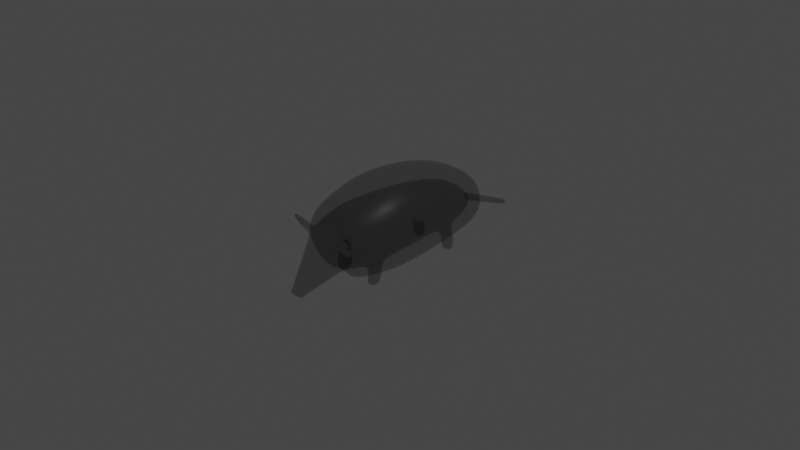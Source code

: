 # Source: GoopArmadilllo.blend  (saved by Blender 3.3.6; exported with 4.5.12 LTS)
import bpy
from mathutils import Matrix  # noqa: F401  (used for matrix-valued properties, if any)

bpy.ops.wm.read_factory_settings(use_empty=True)
scene = bpy.context.scene
scene.name = 'Scene'

# ---- collections
col_collection = bpy.data.collections.new('Collection'); scene.collection.children.link(col_collection)

# ---- materials (node trees are filled in below, after node groups)
mat_goop = bpy.data.materials.new('goop')
mat_goop.alpha_threshold = 0.0
mat_goop.use_transparent_shadow = False
mat_goop.roughness = 0.5
mat_goop.line_color = (0.0, 0.0, 0.0, 1.0)

# ---- material node trees
mat_goop.use_nodes = True; mat_goop.node_tree.nodes.clear()
_N = mat_goop.node_tree.nodes; _L = mat_goop.node_tree.links
n0 = _N.new('ShaderNodeOutputMaterial'); n0.name = 'Material Output'; n0.location = (300, 300)
n1 = _N.new('ShaderNodeBsdfPrincipled'); n1.name = 'Principled BSDF'; n1.location = (10, 300)
n1.distribution = 'GGX'
n1.subsurface_method = 'RANDOM_WALK_SKIN'
n1.inputs[0].default_value = (0.01022, 0.00899, 0.01204, 1.0)
n1.inputs[2].default_value = 0.3624
n1.inputs[3].default_value = 1.45
n1.inputs[4].default_value = 0.2844
n1.inputs[13].default_value = 0.1514
n1.inputs[27].default_value = (0.0, 0.0, 0.0, 1.0)
n1.inputs[28].default_value = 1.0
_L.new(n1.outputs[0], n0.inputs[0])
n0.is_active_output = True

# ---- world
world_world = bpy.data.worlds.new('World'); scene.world = world_world
world_world.use_nodes = True; world_world.node_tree.nodes.clear()
_N = world_world.node_tree.nodes; _L = world_world.node_tree.links
n0 = _N.new('ShaderNodeOutputWorld'); n0.name = 'World Output'; n0.location = (300, 300)
n1 = _N.new('ShaderNodeBackground'); n1.name = 'Background'; n1.location = (10, 300)
n1.inputs[0].default_value = (0.05088, 0.05088, 0.05088, 1.0)
_L.new(n1.outputs[0], n0.inputs[0])
n0.is_active_output = True
world_world.color = (0.05088, 0.05088, 0.05088)
world_world.use_sun_shadow = False
world_world.sun_shadow_jitter_overblur = 0.0

# ---- cameras
cam_camera = bpy.data.cameras.new('Camera')
cam_camera.clip_end = 100.0
cam_camera.ortho_scale = 7.314

# ---- lights
light_light = bpy.data.lights.new('Light', 'POINT')
light_light.transmission_factor = 0.0
light_light.energy = 1000.0
light_light.shadow_soft_size = 0.1
light_light.shadow_maximum_resolution = 0.006
light_light.use_absolute_resolution = True

# ---- meshes
me_cylinder_001 = bpy.data.meshes.new('Cylinder.001')
me_cylinder_001.from_pydata([(0.0, -0.8298, -0.3229), (0.0, 0.8219, -0.2142), (0.1433, -0.879, -0.3334), (0.1504, 0.8677, -0.2269), (0.2554, -0.8933, -0.2562), (0.2499, 0.8786, -0.1716), (0.3303, -0.9146, -0.1405), (0.3163, 0.895, -0.08897), (0.3566, -0.9398, -0.004147), (0.3396, 0.9143, 0.008538), (0.3303, -0.9649, 0.1322), (0.3163, 0.9336, 0.1061), (0.2554, -0.9863, 0.2479), (0.2499, 0.95, 0.1887), (0.1433, -1.001, 0.3251), (0.1504, 0.961, 0.244), (0.0, -0.9548, 0.3547), (0.0, 0.9179, 0.2702), (0.0, -0.583, -0.3679), (0.0, -0.267, -0.4273), (0.0, 0.06907, -0.3904), (0.0, 0.3491, -0.351), (0.0, 0.575, -0.2986), (0.1636, 0.6081, -0.3066), (0.158, 0.3699, -0.3556), (0.1595, 0.07174, -0.3923), (0.1639, -0.2846, -0.4293), (0.1603, -0.6182, -0.3741), (0.2961, 0.6197, -0.2253), (0.3164, 0.3805, -0.257), (0.3443, 0.07226, -0.2802), (0.3516, -0.2923, -0.3121), (0.3251, -0.6296, -0.2778), (0.3848, 0.6365, -0.1042), (0.4225, 0.3953, -0.1101), (0.4683, 0.07168, -0.1129), (0.4774, -0.304, -0.1372), (0.4354, -0.6462, -0.1341), (0.4161, 0.6562, 0.03856), (0.4602, 0.4124, 0.06347), (0.5124, 0.0707, 0.08482), (0.5221, -0.3178, 0.06929), (0.4742, -0.6658, 0.03554), (0.3852, 0.6758, 0.1815), (0.4234, 0.4294, 0.2375), (0.4694, 0.06974, 0.283), (0.4785, -0.3315, 0.2762), (0.4357, -0.6854, 0.2052), (0.2966, 0.6923, 0.3031), (0.3176, 0.4435, 0.3857), (0.3458, 0.06868, 0.4514), (0.3532, -0.3431, 0.4522), (0.3256, -0.702, 0.3493), (0.1638, 0.7031, 0.385), (0.1587, 0.4524, 0.4856), (0.1604, 0.0671, 0.5647), (0.1649, -0.351, 0.5706), (0.1606, -0.7129, 0.4459), (0.0, 0.6728, 0.4131), (0.0, 0.4339, 0.5148), (0.0, 0.06431, 0.5944), (0.0, -0.3353, 0.6017), (0.0, -0.6804, 0.4759)], [], [(22, 1, 3, 23), (23, 3, 5, 28), (28, 5, 7, 33), (33, 7, 9, 38), (38, 9, 11, 43), (43, 11, 13, 48), (48, 13, 15, 53), (53, 15, 17, 58), (14, 57, 62, 16), (57, 56, 61, 62), (56, 55, 60, 61), (55, 54, 59, 60), (54, 53, 58, 59), (12, 52, 57, 14), (52, 51, 56, 57), (51, 50, 55, 56), (50, 49, 54, 55), (49, 48, 53, 54), (10, 47, 52, 12), (47, 46, 51, 52), (46, 45, 50, 51), (45, 44, 49, 50), (44, 43, 48, 49), (8, 42, 47, 10), (42, 41, 46, 47), (41, 40, 45, 46), (40, 39, 44, 45), (39, 38, 43, 44), (6, 37, 42, 8), (37, 36, 41, 42), (36, 35, 40, 41), (35, 34, 39, 40), (34, 33, 38, 39), (4, 32, 37, 6), (32, 31, 36, 37), (31, 30, 35, 36), (30, 29, 34, 35), (29, 28, 33, 34), (2, 27, 32, 4), (27, 26, 31, 32), (26, 25, 30, 31), (25, 24, 29, 30), (24, 23, 28, 29), (0, 18, 27, 2), (18, 19, 26, 27), (19, 20, 25, 26), (20, 21, 24, 25), (21, 22, 23, 24), (0, 2, 4, 6, 8, 10, 12, 14, 16), (3, 1, 17, 15, 13, 11, 9, 7, 5)])
me_cylinder_001.polygons.foreach_set('use_smooth', [True] * 50)
_uv = me_cylinder_001.uv_layers.new(name='UVMap')
_uv.uv.foreach_set('vector', [1.0, 0.9009, 1.0, 1.0, 0.9375, 1.0, 0.9375, 0.9009, 0.9375, 0.9009, 0.9375, 1.0, 0.875, 1.0, 0.875, 0.9009, 0.875, 0.9009, 0.875, 1.0, 0.8125, 1.0, 0.8125, 0.9009, 0.8125, 0.9009, 0.8125, 1.0, 0.75, 1.0, 0.75, 0.9009, 0.75, 0.9009, 0.75, 1.0, 0.6875, 1.0, 0.6875, 0.9009, 0.6875, 0.9009, 0.6875, 1.0, 0.625, 1.0, 0.625, 0.9009, 0.625, 0.9009, 0.625, 1.0, 0.5625, 1.0, 0.5625, 0.9009, 0.5625, 0.9009, 0.5625, 1.0, 0.5, 1.0, 0.5, 0.9009, 0.5625, 0.5, 0.5625, 0.5833, 0.5, 0.5833, 0.5, 0.5, 0.5625, 0.5833, 0.5625, 0.6667, 0.5, 0.6667, 0.5, 0.5833, 0.5625, 0.6667, 0.5625, 0.75, 0.5, 0.75, 0.5, 0.6667, 0.5625, 0.75, 0.5625, 0.8333, 0.5, 0.8333, 0.5, 0.75, 0.5625, 0.8333, 0.5625, 0.9009, 0.5, 0.9009, 0.5, 0.8333, 0.625, 0.5, 0.625, 0.5833, 0.5625, 0.5833, 0.5625, 0.5, 0.625, 0.5833, 0.625, 0.6667, 0.5625, 0.6667, 0.5625, 0.5833, 0.625, 0.6667, 0.625, 0.75, 0.5625, 0.75, 0.5625, 0.6667, 0.625, 0.75, 0.625, 0.8333, 0.5625, 0.8333, 0.5625, 0.75, 0.625, 0.8333, 0.625, 0.9009, 0.5625, 0.9009, 0.5625, 0.8333, 0.6875, 0.5, 0.6875, 0.5833, 0.625, 0.5833, 0.625, 0.5, 0.6875, 0.5833, 0.6875, 0.6667, 0.625, 0.6667, 0.625, 0.5833, 0.6875, 0.6667, 0.6875, 0.75, 0.625, 0.75, 0.625, 0.6667, 0.6875, 0.75, 0.6875, 0.8333, 0.625, 0.8333, 0.625, 0.75, 0.6875, 0.8333, 0.6875, 0.9009, 0.625, 0.9009, 0.625, 0.8333, 0.75, 0.5, 0.75, 0.5833, 0.6875, 0.5833, 0.6875, 0.5, 0.75, 0.5833, 0.75, 0.6667, 0.6875, 0.6667, 0.6875, 0.5833, 0.75, 0.6667, 0.75, 0.75, 0.6875, 0.75, 0.6875, 0.6667, 0.75, 0.75, 0.75, 0.8333, 0.6875, 0.8333, 0.6875, 0.75, 0.75, 0.8333, 0.75, 0.9009, 0.6875, 0.9009, 0.6875, 0.8333, 0.8125, 0.5, 0.8125, 0.5833, 0.75, 0.5833, 0.75, 0.5, 0.8125, 0.5833, 0.8125, 0.6667, 0.75, 0.6667, 0.75, 0.5833, 0.8125, 0.6667, 0.8125, 0.75, 0.75, 0.75, 0.75, 0.6667, 0.8125, 0.75, 0.8125, 0.8333, 0.75, 0.8333, 0.75, 0.75, 0.8125, 0.8333, 0.8125, 0.9009, 0.75, 0.9009, 0.75, 0.8333, 0.875, 0.5, 0.875, 0.5833, 0.8125, 0.5833, 0.8125, 0.5, 0.875, 0.5833, 0.875, 0.6667, 0.8125, 0.6667, 0.8125, 0.5833, 0.875, 0.6667, 0.875, 0.75, 0.8125, 0.75, 0.8125, 0.6667, 0.875, 0.75, 0.875, 0.8333, 0.8125, 0.8333, 0.8125, 0.75, 0.875, 0.8333, 0.875, 0.9009, 0.8125, 0.9009, 0.8125, 0.8333, 0.9375, 0.5, 0.9375, 0.5833, 0.875, 0.5833, 0.875, 0.5, 0.9375, 0.5833, 0.9375, 0.6667, 0.875, 0.6667, 0.875, 0.5833, 0.9375, 0.6667, 0.9375, 0.75, 0.875, 0.75, 0.875, 0.6667, 0.9375, 0.75, 0.9375, 0.8333, 0.875, 0.8333, 0.875, 0.75, 0.9375, 0.8333, 0.9375, 0.9009, 0.875, 0.9009, 0.875, 0.8333, 1.0, 0.5, 1.0, 0.5833, 0.9375, 0.5833, 0.9375, 0.5, 1.0, 0.5833, 1.0, 0.6667, 0.9375, 0.6667, 0.9375, 0.5833, 1.0, 0.6667, 1.0, 0.75, 0.9375, 0.75, 0.9375, 0.6667, 1.0, 0.75, 1.0, 0.8333, 0.9375, 0.8333, 0.9375, 0.75, 1.0, 0.8333, 1.0, 0.9009, 0.9375, 0.9009, 0.9375, 0.8333, 1.0, 0.5, 0.9375, 0.5, 0.875, 0.5, 0.8125, 0.5, 0.75, 0.5, 0.6875, 0.5, 0.625, 0.5, 0.5625, 0.5, 0.5, 0.5, 0.9375, 1.0, 1.0, 1.0, 0.5, 1.0, 0.5625, 1.0, 0.625, 1.0, 0.6875, 1.0, 0.75, 1.0, 0.8125, 1.0, 0.875, 1.0])
me_cylinder_001.materials.append(mat_goop)
me_cylinder_001.update()
me_cylinder_002 = bpy.data.meshes.new('Cylinder.002')
me_cylinder_002.from_pydata([(2.276e-16, -0.7563, -0.2689), (-1.504e-16, 0.7904, -0.1131), (0.1099, -0.7607, -0.2487), (0.1149, 0.7925, -0.1044), (0.2392, -0.7733, -0.1911), (0.1702, 0.7985, -0.07941), (0.3257, -0.7921, -0.1049), (0.2072, 0.8073, -0.04212), (0.356, -0.8143, -0.003354), (0.2202, 0.8177, 0.001903), (0.3257, -0.8365, 0.09826), (0.2072, 0.8281, 0.04596), (0.2393, -0.8553, 0.1844), (0.1703, 0.8369, 0.08336), (0.11, -0.8679, 0.2421), (0.1149, 0.8427, 0.1084), (1.354e-16, -0.8723, 0.2623), (-2.136e-16, 0.8448, 0.1173), (1.923e-16, -0.5715, -0.2944), (0.0, -0.2463, -0.2616), (0.0, 0.151, -0.2364), (-3.751e-17, 0.4006, -0.2317), (-1.036e-16, 0.6423, -0.1757), (0.1183, 0.6451, -0.1611), (0.1469, 0.4031, -0.2115), (0.1431, 0.1502, -0.2032), (0.1477, -0.2514, -0.2261), (0.1352, -0.5751, -0.2706), (0.2037, 0.6528, -0.1199), (0.2377, 0.4091, -0.1358), (0.2626, 0.148, -0.1539), (0.2815, -0.2597, -0.1731), (0.2622, -0.5857, -0.2027), (0.2609, 0.664, -0.05837), (0.317, 0.4163, -0.0564), (0.3636, 0.1413, -0.06191), (0.3935, -0.2748, -0.07473), (0.3606, -0.6012, -0.1015), (0.2812, 0.677, 0.01429), (0.3458, 0.4249, 0.03823), (0.4011, 0.1347, 0.04875), (0.4339, -0.291, 0.04236), (0.3953, -0.6194, 0.01803), (0.2613, 0.6901, 0.08717), (0.3186, 0.4344, 0.1336), (0.3673, 0.1295, 0.1612), (0.3956, -0.3062, 0.1603), (0.3609, -0.6377, 0.1376), (0.2042, 0.7011, 0.1492), (0.2397, 0.441, 0.2157), (0.2667, 0.1233, 0.2583), (0.2841, -0.3186, 0.2609), (0.2626, -0.6531, 0.239), (0.1183, 0.7083, 0.1911), (0.1199, 0.4447, 0.2716), (0.1133, 0.1166, 0.3252), (0.1161, -0.3265, 0.3286), (0.1153, -0.6632, 0.3071), (-2.035e-16, 0.7108, 0.2059), (0.0, 0.4458, 0.2916), (0.0, 0.1144, 0.349), (0.0, -0.3291, 0.3523), (7.457e-17, -0.6668, 0.331), (2.55e-16, -0.8876, -0.261), (0.09567, -0.8923, -0.2419), (0.1854, -0.9055, -0.1875), (0.2453, -0.9254, -0.106), (0.2663, -0.9488, -0.009932), (0.2453, -0.9722, 0.08616), (0.1715, -0.9921, 0.1676), (0.106, -1.002, 0.2073), (1.707e-16, -1.01, 0.2412), (3.694e-16, -1.287, -0.3761), (0.03895, -1.29, -0.3731), (0.05655, -1.298, -0.3647), (0.06831, -1.311, -0.352), (0.07244, -1.325, -0.3371), (0.06831, -1.339, -0.3222), (0.05655, -1.352, -0.3095), (0.03895, -1.36, -0.3011), (3.688e-16, -1.363, -0.2981), (0.09165, -0.8264, -0.2419), (0.2019, -0.8397, -0.1875), (0.3014, -0.883, -0.009932), (0.2755, -0.9064, 0.08616), (0.105, -0.9359, 0.2073), (1.561e-16, -0.9441, 0.2412), (2.404e-16, -0.8218, -0.261), (0.2755, -0.8595, -0.106), (0.1855, -0.9262, 0.1676), (-2.763e-16, 1.596, -0.3514), (0.01397, 1.596, -0.3493), (0.02677, 1.598, -0.3434), (0.03531, 1.601, -0.3345), (0.03832, 1.604, -0.3241), (0.03531, 1.607, -0.3136), (0.02677, 1.61, -0.3048), (0.01397, 1.612, -0.2989), (-2.922e-16, 1.613, -0.2968), (0.03341, 0.8505, -0.04279), (0.008887, 0.8473, -0.05149), (0.04979, 0.8668, 0.0009266), (0.05554, 0.8611, -0.01443), (-2.002e-16, 0.876, 0.02569), (0.01511, 0.8752, 0.02629), (-1.758e-16, 0.8462, -0.05455), (0.04979, 0.8554, -0.02978), (0.03341, 0.8717, 0.01394), (0.009735, 0.9722, -0.1011), (0.01058, 1.097, -0.1508), (0.01143, 1.222, -0.2004), (0.01228, 1.347, -0.25), (0.01313, 1.472, -0.2997), (0.05267, 0.985, -0.06604), (0.0498, 1.109, -0.1176), (0.04693, 1.233, -0.1693), (0.04406, 1.357, -0.2209), (0.04119, 1.48, -0.2725), (0.01492, 0.998, -0.0279), (0.01473, 1.121, -0.08209), (0.01454, 1.244, -0.1363), (0.01435, 1.366, -0.1905), (0.01416, 1.489, -0.2447), (-1.925e-16, 0.9711, -0.104), (-2.093e-16, 1.096, -0.1535), (-2.26e-16, 1.221, -0.203), (-2.428e-16, 1.346, -0.2524), (-2.596e-16, 1.471, -0.3019), (0.02787, 1.474, -0.2933), (0.02898, 1.349, -0.2432), (0.03009, 1.224, -0.1931), (0.03119, 1.1, -0.143), (0.0323, 0.9752, -0.09289), (0.03773, 1.484, -0.2612), (0.04014, 1.361, -0.2088), (0.04255, 1.237, -0.1564), (0.04496, 1.114, -0.1039), (0.04738, 0.9903, -0.0515), (-2.769e-16, 1.49, -0.243), (-2.615e-16, 1.367, -0.1893), (-2.462e-16, 1.244, -0.1355), (-2.309e-16, 1.122, -0.0818), (-2.155e-16, 0.9988, -0.02805), (0.03773, 1.477, -0.2837), (0.04014, 1.352, -0.233), (0.04255, 1.228, -0.1822), (0.04496, 1.104, -0.1314), (0.04738, 0.9797, -0.08057), (0.02787, 1.487, -0.2517), (0.02898, 1.364, -0.1985), (0.03009, 1.241, -0.1454), (0.03119, 1.118, -0.0923), (0.0323, 0.9947, -0.03918), (3.819e-16, -1.313, -0.4063), (0.02121, -1.317, -0.403), (0.04537, -1.326, -0.3935), (0.06151, -1.339, -0.3794), (0.06718, -1.356, -0.3628), (0.06151, -1.372, -0.3461), (0.04537, -1.385, -0.332), (0.02121, -1.395, -0.3225), (3.812e-16, -1.398, -0.3192), (0.08687, -1.262, -0.1902), (0.1172, -1.172, -0.07096), (0.1475, -1.082, 0.04833), (0.08908, -1.094, 0.09126), (0.07237, -1.183, -0.03952), (0.05566, -1.271, -0.1703), (0.1151, -1.231, -0.2553), (0.1577, -1.137, -0.1735), (0.2003, -1.043, -0.09172), (0.1866, -1.064, -0.01593), (0.1472, -1.156, -0.118), (0.1077, -1.248, -0.2201), (0.08687, -1.2, -0.3204), (0.1172, -1.102, -0.2761), (0.1475, -1.004, -0.2318), (0.1866, -1.022, -0.1675), (0.1472, -1.118, -0.229), (0.1077, -1.214, -0.2905), (3.408e-16, -1.187, -0.3473), (3.122e-16, -1.087, -0.3186), (2.836e-16, -0.9875, -0.2898), (0.08908, -0.9918, -0.2747), (0.07237, -1.091, -0.3075), (0.05566, -1.191, -0.3403), (2.202e-16, -1.098, 0.1063), (2.697e-16, -1.186, -0.02848), (3.193e-16, -1.275, -0.1633), (1.675e-16, -0.4446, -0.3097), (0.137, -0.4481, -0.2841), (0.2729, -0.4585, -0.1878), (0.3766, -0.4739, -0.08615), (0.4135, -0.4913, 0.0342), (0.3776, -0.5084, 0.155), (0.2742, -0.5226, 0.2577), (0.1188, -0.5319, 0.3267), (0.0, -0.5351, 0.3509), (-7.056e-17, 0.5215, -0.2037), (0.152, 0.5241, -0.1863), (0.2231, 0.531, -0.1371), (0.2913, 0.5402, -0.06367), (0.3159, 0.551, 0.02347), (0.2924, 0.5623, 0.1111), (0.2243, 0.5711, 0.1862), (0.1215, 0.5765, 0.2372), (-1.851e-16, 0.5783, 0.2554), (0.1489, 0.556, -0.4552), (0.1438, 0.435, -0.4552), (0.1548, -0.4989, -0.4623), (0.1535, -0.6259, -0.4623), (0.2703, 0.5629, -0.4552), (0.2844, 0.441, -0.4552), (0.2893, -0.5093, -0.4623), (0.2817, -0.6365, -0.4623), (0.1429, -0.5966, -0.3514), (0.1405, -0.6034, -0.3671), (0.1456, -0.6043, -0.3805), (0.2943, -0.6148, -0.3516), (0.3, -0.6144, -0.3316), (0.2988, -0.6071, -0.3121), (0.1445, -0.4695, -0.3592), (0.1422, -0.4702, -0.3742), (0.1472, -0.4772, -0.3863), (0.3081, -0.4799, -0.317), (0.3095, -0.4811, -0.336), (0.3032, -0.4877, -0.3552), (0.1506, 0.5384, -0.3065), (0.1445, 0.5455, -0.3214), (0.1503, 0.5419, -0.3362), (0.1452, 0.4209, -0.3473), (0.1389, 0.413, -0.3352), (0.1455, 0.4174, -0.3204), (0.272, 0.5452, -0.2792), (0.2774, 0.553, -0.2945), (0.2717, 0.5488, -0.3144), (0.2861, 0.4234, -0.2888), (0.2929, 0.4196, -0.3039), (0.2858, 0.4269, -0.322), (0.1627, -1.037, 0.108), (0.2216, -0.9958, -0.05083), (0.1627, -0.9546, -0.2096), (2.693e-16, -0.9376, -0.2754), (0.09743, -1.05, 0.1567), (0.2063, -1.018, 0.03511), (0.2063, -0.9735, -0.1368), (0.09743, -0.942, -0.2583), (1.955e-16, -1.054, 0.1738), (0.3284, -1.004, 0.1296), (0.2487, -1.007, 0.2243), (0.3869, -0.9439, 0.116), (0.2906, -0.9419, 0.2174), (0.4143, -1.033, 0.2434), (0.3877, -1.034, 0.275), (0.4339, -1.009, 0.2388), (0.4017, -1.008, 0.2727), (0.3514, -0.9251, 0.1011), (0.3062, -0.9883, 0.1079), (0.2317, -0.9998, 0.1959), (0.2607, -0.9341, 0.1925), (0.3203, -0.9595, 0.2322), (0.3995, -0.9612, 0.1488), (0.3514, -1.012, 0.16), (0.2858, -1.014, 0.2378)], [], [(22, 1, 3, 23), (23, 3, 5, 28), (28, 5, 7, 33), (33, 7, 9, 38), (38, 9, 11, 43), (43, 11, 13, 48), (48, 13, 15, 53), (53, 15, 17, 58), (14, 57, 62, 16), (196, 56, 61, 197), (56, 55, 60, 61), (55, 54, 59, 60), (205, 53, 58, 206), (12, 52, 57, 14), (195, 51, 56, 196), (51, 50, 55, 56), (50, 49, 54, 55), (204, 48, 53, 205), (10, 47, 52, 12), (194, 46, 51, 195), (46, 45, 50, 51), (45, 44, 49, 50), (203, 43, 48, 204), (8, 42, 47, 10), (193, 41, 46, 194), (41, 40, 45, 46), (40, 39, 44, 45), (202, 38, 43, 203), (6, 37, 42, 8), (192, 36, 41, 193), (36, 35, 40, 41), (35, 34, 39, 40), (201, 33, 38, 202), (4, 32, 37, 6), (191, 31, 36, 192), (31, 30, 35, 36), (30, 29, 34, 35), (200, 28, 33, 201), (2, 27, 32, 4), (190, 26, 31, 191), (26, 25, 30, 31), (25, 24, 29, 30), (199, 23, 28, 200), (0, 18, 27, 2), (189, 19, 26, 190), (19, 20, 25, 26), (20, 21, 24, 25), (198, 22, 23, 199), (81, 82, 65, 64), (83, 84, 68, 67), (85, 86, 71, 70), (87, 81, 64, 63), (82, 88, 66, 65), (257, 256, 250, 248), (88, 83, 67, 66), (89, 85, 70, 69), (162, 167, 79, 78), (168, 173, 77, 76), (174, 179, 75, 74), (180, 185, 73, 72), (167, 188, 80, 79), (173, 162, 78, 77), (179, 168, 76, 75), (185, 174, 74, 73), (12, 14, 85, 89), (6, 8, 83, 88), (10, 12, 89, 84), (4, 6, 88, 82), (0, 2, 81, 87), (14, 16, 86, 85), (8, 10, 84, 83), (2, 4, 82, 81), (128, 112, 91, 92), (133, 117, 94, 95), (138, 122, 97, 98), (112, 127, 90, 91), (143, 128, 92, 93), (148, 133, 95, 96), (117, 143, 93, 94), (122, 148, 96, 97), (15, 13, 107, 104), (9, 7, 106, 102), (13, 11, 101, 107), (7, 5, 99, 106), (3, 1, 105, 100), (17, 15, 104, 103), (11, 9, 102, 101), (5, 3, 100, 99), (91, 90, 98, 97, 96, 95, 94, 93, 92), (104, 107, 152, 118), (118, 152, 151, 119), (119, 151, 150, 120), (120, 150, 149, 121), (121, 149, 148, 122), (102, 106, 147, 113), (113, 147, 146, 114), (114, 146, 145, 115), (115, 145, 144, 116), (116, 144, 143, 117), (107, 101, 137, 152), (152, 137, 136, 151), (151, 136, 135, 150), (150, 135, 134, 149), (149, 134, 133, 148), (106, 99, 132, 147), (147, 132, 131, 146), (146, 131, 130, 145), (145, 130, 129, 144), (144, 129, 128, 143), (100, 105, 123, 108), (108, 123, 124, 109), (109, 124, 125, 110), (110, 125, 126, 111), (111, 126, 127, 112), (103, 104, 118, 142), (142, 118, 119, 141), (141, 119, 120, 140), (140, 120, 121, 139), (139, 121, 122, 138), (101, 102, 113, 137), (137, 113, 114, 136), (136, 114, 115, 135), (135, 115, 116, 134), (134, 116, 117, 133), (99, 100, 108, 132), (132, 108, 109, 131), (131, 109, 110, 130), (130, 110, 111, 129), (129, 111, 112, 128), (75, 76, 157, 156), (73, 74, 155, 154), (78, 79, 160, 159), (76, 77, 158, 157), (74, 75, 156, 155), (72, 73, 154, 153), (79, 80, 161, 160), (77, 78, 159, 158), (153, 154, 155, 156, 157, 158, 159, 160, 161), (246, 241, 176, 183), (183, 176, 175, 184), (184, 175, 174, 185), (245, 240, 170, 177), (177, 170, 169, 178), (178, 169, 168, 179), (244, 239, 164, 171), (171, 164, 163, 172), (172, 163, 162, 173), (243, 247, 186, 165), (165, 186, 187, 166), (166, 187, 188, 167), (242, 246, 183, 182), (182, 183, 184, 181), (181, 184, 185, 180), (241, 245, 177, 176), (176, 177, 178, 175), (175, 178, 179, 174), (240, 244, 171, 170), (170, 171, 172, 169), (169, 172, 173, 168), (239, 243, 165, 164), (164, 165, 166, 163), (163, 166, 167, 162), (18, 189, 190, 27), (229, 235, 211, 207), (32, 191, 192, 37), (37, 192, 193, 42), (42, 193, 194, 47), (47, 194, 195, 52), (52, 195, 196, 57), (57, 196, 197, 62), (21, 198, 199, 24), (230, 229, 207, 208), (29, 200, 201, 34), (34, 201, 202, 39), (39, 202, 203, 44), (44, 203, 204, 49), (49, 204, 205, 54), (54, 205, 206, 59), (210, 209, 213, 214), (208, 207, 211, 212), (235, 238, 212, 211), (218, 217, 210, 214), (217, 223, 209, 210), (223, 226, 213, 209), (226, 218, 214, 213), (238, 230, 208, 212), (191, 32, 220, 224), (224, 220, 219, 225), (225, 219, 218, 226), (190, 191, 224, 221), (221, 224, 225, 222), (222, 225, 226, 223), (27, 190, 221, 215), (215, 221, 222, 216), (216, 222, 223, 217), (32, 27, 215, 220), (220, 215, 216, 219), (219, 216, 217, 218), (29, 24, 232, 236), (236, 232, 231, 237), (237, 231, 230, 238), (200, 29, 236, 233), (233, 236, 237, 234), (234, 237, 238, 235), (24, 199, 227, 232), (232, 227, 228, 231), (231, 228, 229, 230), (199, 200, 233, 227), (227, 233, 234, 228), (228, 234, 235, 229), (69, 70, 243, 239), (67, 68, 244, 240), (65, 66, 245, 241), (63, 64, 246, 242), (70, 71, 247, 243), (66, 67, 240, 245), (64, 65, 241, 246), (68, 69, 239, 244), (261, 260, 255, 254), (258, 257, 248, 249), (259, 258, 249, 251), (256, 259, 251, 250), (254, 255, 253, 252), (262, 261, 254, 252), (260, 263, 253, 255), (263, 262, 252, 253), (84, 89, 259, 256), (89, 69, 258, 259), (69, 68, 257, 258), (68, 84, 256, 257), (249, 248, 262, 263), (251, 249, 263, 260), (248, 250, 261, 262), (250, 251, 260, 261)])
me_cylinder_002.polygons.foreach_set('use_smooth', [True] * 234)
_uv = me_cylinder_002.uv_layers.new(name='UVMap')
_uv.uv.foreach_set('vector', [1.0, 0.9009, 1.0, 0.9812, 0.9375, 0.9812, 0.9375, 0.9009, 0.9375, 0.9009, 0.9375, 0.9812, 0.875, 0.9812, 0.875, 0.9009, 0.875, 0.9009, 0.875, 0.9812, 0.8125, 0.9812, 0.8125, 0.9009, 0.8125, 0.9009, 0.8125, 0.9812, 0.75, 0.9812, 0.75, 0.9009, 0.75, 0.9009, 0.75, 0.9812, 0.6875, 0.9812, 0.6875, 0.9009, 0.6875, 0.9009, 0.6875, 0.9812, 0.625, 0.9812, 0.625, 0.9009, 0.625, 0.9009, 0.625, 0.9812, 0.5625, 0.9812, 0.5625, 0.9009, 0.5625, 0.9009, 0.5625, 0.9812, 0.5, 0.9812, 0.5, 0.9009, 0.5625, 0.5196, 0.5625, 0.5833, 0.5, 0.5833, 0.5, 0.5196, 0.5625, 0.6158, 0.5625, 0.6667, 0.5, 0.6667, 0.5, 0.6158, 0.5625, 0.6667, 0.5625, 0.75, 0.5, 0.75, 0.5, 0.6667, 0.5625, 0.75, 0.5625, 0.8202, 0.5, 0.8202, 0.5, 0.75, 0.5625, 0.8605, 0.5625, 0.9009, 0.5, 0.9009, 0.5, 0.8605, 0.625, 0.5196, 0.625, 0.5833, 0.5625, 0.5833, 0.5625, 0.5196, 0.625, 0.6158, 0.625, 0.6667, 0.5625, 0.6667, 0.5625, 0.6158, 0.625, 0.6667, 0.625, 0.75, 0.5625, 0.75, 0.5625, 0.6667, 0.625, 0.75, 0.625, 0.8202, 0.5625, 0.8202, 0.5625, 0.75, 0.625, 0.8605, 0.625, 0.9009, 0.5625, 0.9009, 0.5625, 0.8605, 0.6875, 0.5196, 0.6875, 0.5833, 0.625, 0.5833, 0.625, 0.5196, 0.6875, 0.6158, 0.6875, 0.6667, 0.625, 0.6667, 0.625, 0.6158, 0.6875, 0.6667, 0.6875, 0.75, 0.625, 0.75, 0.625, 0.6667, 0.6875, 0.75, 0.6875, 0.8202, 0.625, 0.8202, 0.625, 0.75, 0.6875, 0.8605, 0.6875, 0.9009, 0.625, 0.9009, 0.625, 0.8605, 0.75, 0.5196, 0.75, 0.5833, 0.6875, 0.5833, 0.6875, 0.5196, 0.75, 0.6158, 0.75, 0.6667, 0.6875, 0.6667, 0.6875, 0.6158, 0.75, 0.6667, 0.75, 0.75, 0.6875, 0.75, 0.6875, 0.6667, 0.75, 0.75, 0.75, 0.8202, 0.6875, 0.8202, 0.6875, 0.75, 0.75, 0.8605, 0.75, 0.9009, 0.6875, 0.9009, 0.6875, 0.8605, 0.8125, 0.5196, 0.8125, 0.5833, 0.75, 0.5833, 0.75, 0.5196, 0.8125, 0.6158, 0.8125, 0.6667, 0.75, 0.6667, 0.75, 0.6158, 0.8125, 0.6667, 0.8125, 0.75, 0.75, 0.75, 0.75, 0.6667, 0.8125, 0.75, 0.8125, 0.8202, 0.75, 0.8202, 0.75, 0.75, 0.8125, 0.8605, 0.8125, 0.9009, 0.75, 0.9009, 0.75, 0.8605, 0.875, 0.5196, 0.875, 0.5833, 0.8125, 0.5833, 0.8125, 0.5196, 0.875, 0.6158, 0.875, 0.6667, 0.8125, 0.6667, 0.8125, 0.6158, 0.875, 0.6667, 0.875, 0.75, 0.8125, 0.75, 0.8125, 0.6667, 0.875, 0.75, 0.875, 0.8202, 0.8125, 0.8202, 0.8125, 0.75, 0.875, 0.8605, 0.875, 0.9009, 0.8125, 0.9009, 0.8125, 0.8605, 0.9375, 0.5196, 0.9375, 0.5833, 0.875, 0.5833, 0.875, 0.5196, 0.9375, 0.6158, 0.9255, 0.6667, 0.875, 0.6667, 0.875, 0.6158, 0.9255, 0.6667, 0.9255, 0.75, 0.875, 0.75, 0.875, 0.6667, 0.9255, 0.75, 0.9375, 0.8202, 0.875, 0.8202, 0.875, 0.75, 0.9375, 0.8605, 0.9375, 0.9009, 0.875, 0.9009, 0.875, 0.8605, 1.0, 0.5196, 1.0, 0.5833, 0.9375, 0.5833, 0.9375, 0.5196, 1.0, 0.6158, 1.0, 0.6667, 0.9255, 0.6667, 0.9375, 0.6158, 1.0, 0.6667, 1.0, 0.75, 0.9255, 0.75, 0.9255, 0.6667, 1.0, 0.75, 1.0, 0.8202, 0.9375, 0.8202, 0.9255, 0.75, 1.0, 0.8605, 1.0, 0.9009, 0.9375, 0.9009, 0.9375, 0.8605, 0.9375, 0.5, 0.875, 0.5, 0.875, 0.5, 0.9375, 0.5, 0.75, 0.5, 0.6875, 0.5, 0.6875, 0.5, 0.75, 0.5, 0.5794, 0.5, 0.5, 0.5, 0.5, 0.5, 0.5794, 0.5, 1.0, 0.5, 0.9375, 0.5, 0.9375, 0.5, 1.0, 0.5, 0.875, 0.5, 0.8125, 0.5, 0.8125, 0.5, 0.875, 0.5, 0.6875, 0.5, 0.6875, 0.5, 0.6875, 0.5, 0.6875, 0.5, 0.8125, 0.5, 0.75, 0.5, 0.75, 0.5, 0.8125, 0.5, 0.625, 0.5, 0.5794, 0.5, 0.5794, 0.5, 0.625, 0.5, 0.625, 0.5, 0.5625, 0.5, 0.5625, 0.5, 0.625, 0.5, 0.75, 0.5, 0.6875, 0.5, 0.6875, 0.5, 0.75, 0.5, 0.875, 0.5, 0.8125, 0.5, 0.8125, 0.5, 0.875, 0.5, 1.0, 0.5, 0.9375, 0.5, 0.9375, 0.5, 1.0, 0.5, 0.5625, 0.5, 0.5, 0.5, 0.5, 0.5, 0.5625, 0.5, 0.6875, 0.5, 0.625, 0.5, 0.625, 0.5, 0.6875, 0.5, 0.8125, 0.5, 0.75, 0.5, 0.75, 0.5, 0.8125, 0.5, 0.9375, 0.5, 0.875, 0.5, 0.875, 0.5, 0.9375, 0.5, 0.625, 0.5196, 0.5625, 0.5196, 0.5794, 0.5, 0.625, 0.5, 0.8125, 0.5196, 0.75, 0.5196, 0.75, 0.5, 0.8125, 0.5, 0.6875, 0.5196, 0.625, 0.5196, 0.625, 0.5, 0.6875, 0.5, 0.875, 0.5196, 0.8125, 0.5196, 0.8125, 0.5, 0.875, 0.5, 1.0, 0.5196, 0.9375, 0.5196, 0.9375, 0.5, 1.0, 0.5, 0.5625, 0.5196, 0.5, 0.5196, 0.5, 0.5, 0.5794, 0.5, 0.75, 0.5196, 0.6875, 0.5196, 0.6875, 0.5, 0.75, 0.5, 0.9375, 0.5196, 0.875, 0.5196, 0.875, 0.5, 0.9375, 0.5, 0.875, 1.0, 0.9375, 1.0, 0.9375, 1.0, 0.875, 1.0, 0.6875, 1.0, 0.75, 1.0, 0.75, 1.0, 0.6875, 1.0, 0.5, 1.0, 0.5625, 1.0, 0.5625, 1.0, 0.5, 1.0, 0.9375, 1.0, 1.0, 1.0, 1.0, 1.0, 0.9375, 1.0, 0.8125, 1.0, 0.875, 1.0, 0.875, 1.0, 0.8125, 1.0, 0.625, 1.0, 0.6875, 1.0, 0.6875, 1.0, 0.625, 1.0, 0.75, 1.0, 0.8125, 1.0, 0.8125, 1.0, 0.75, 1.0, 0.5625, 1.0, 0.625, 1.0, 0.625, 1.0, 0.5625, 1.0, 0.5625, 0.9812, 0.625, 0.9812, 0.625, 1.0, 0.5625, 1.0, 0.75, 0.9812, 0.8125, 0.9812, 0.8125, 1.0, 0.75, 1.0, 0.625, 0.9812, 0.6875, 0.9812, 0.6875, 1.0, 0.625, 1.0, 0.8125, 0.9812, 0.875, 0.9812, 0.875, 1.0, 0.8125, 1.0, 0.9375, 0.9812, 1.0, 0.9812, 1.0, 1.0, 0.9375, 1.0, 0.5, 0.9812, 0.5625, 0.9812, 0.5625, 1.0, 0.5, 1.0, 0.6875, 0.9812, 0.75, 0.9812, 0.75, 1.0, 0.6875, 1.0, 0.875, 0.9812, 0.9375, 0.9812, 0.9375, 1.0, 0.875, 1.0, 0.9375, 1.0, 1.0, 1.0, 0.5, 1.0, 0.5625, 1.0, 0.625, 1.0, 0.6875, 1.0, 0.75, 1.0, 0.8125, 1.0, 0.875, 1.0, 0.5625, 1.0, 0.625, 1.0, 0.625, 1.0, 0.5625, 1.0, 0.5625, 1.0, 0.625, 1.0, 0.625, 1.0, 0.5625, 1.0, 0.5625, 1.0, 0.625, 1.0, 0.625, 1.0, 0.5625, 1.0, 0.5625, 1.0, 0.625, 1.0, 0.625, 1.0, 0.5625, 1.0, 0.5625, 1.0, 0.625, 1.0, 0.625, 1.0, 0.5625, 1.0, 0.75, 1.0, 0.8125, 1.0, 0.8125, 1.0, 0.75, 1.0, 0.75, 1.0, 0.8125, 1.0, 0.8125, 1.0, 0.75, 1.0, 0.75, 1.0, 0.8125, 1.0, 0.8125, 1.0, 0.75, 1.0, 0.75, 1.0, 0.8125, 1.0, 0.8125, 1.0, 0.75, 1.0, 0.75, 1.0, 0.8125, 1.0, 0.8125, 1.0, 0.75, 1.0, 0.625, 1.0, 0.6875, 1.0, 0.6875, 1.0, 0.625, 1.0, 0.625, 1.0, 0.6875, 1.0, 0.6875, 1.0, 0.625, 1.0, 0.625, 1.0, 0.6875, 1.0, 0.6875, 1.0, 0.625, 1.0, 0.625, 1.0, 0.6875, 1.0, 0.6875, 1.0, 0.625, 1.0, 0.625, 1.0, 0.6875, 1.0, 0.6875, 1.0, 0.625, 1.0, 0.8125, 1.0, 0.875, 1.0, 0.875, 1.0, 0.8125, 1.0, 0.8125, 1.0, 0.875, 1.0, 0.875, 1.0, 0.8125, 1.0, 0.8125, 1.0, 0.875, 1.0, 0.875, 1.0, 0.8125, 1.0, 0.8125, 1.0, 0.875, 1.0, 0.875, 1.0, 0.8125, 1.0, 0.8125, 1.0, 0.875, 1.0, 0.875, 1.0, 0.8125, 1.0, 0.9375, 1.0, 1.0, 1.0, 1.0, 1.0, 0.9375, 1.0, 0.9375, 1.0, 1.0, 1.0, 1.0, 1.0, 0.9375, 1.0, 0.9375, 1.0, 1.0, 1.0, 1.0, 1.0, 0.9375, 1.0, 0.9375, 1.0, 1.0, 1.0, 1.0, 1.0, 0.9375, 1.0, 0.9375, 1.0, 1.0, 1.0, 1.0, 1.0, 0.9375, 1.0, 0.5, 1.0, 0.5625, 1.0, 0.5625, 1.0, 0.5, 1.0, 0.5, 1.0, 0.5625, 1.0, 0.5625, 1.0, 0.5, 1.0, 0.5, 1.0, 0.5625, 1.0, 0.5625, 1.0, 0.5, 1.0, 0.5, 1.0, 0.5625, 1.0, 0.5625, 1.0, 0.5, 1.0, 0.5, 1.0, 0.5625, 1.0, 0.5625, 1.0, 0.5, 1.0, 0.6875, 1.0, 0.75, 1.0, 0.75, 1.0, 0.6875, 1.0, 0.6875, 1.0, 0.75, 1.0, 0.75, 1.0, 0.6875, 1.0, 0.6875, 1.0, 0.75, 1.0, 0.75, 1.0, 0.6875, 1.0, 0.6875, 1.0, 0.75, 1.0, 0.75, 1.0, 0.6875, 1.0, 0.6875, 1.0, 0.75, 1.0, 0.75, 1.0, 0.6875, 1.0, 0.875, 1.0, 0.9375, 1.0, 0.9375, 1.0, 0.875, 1.0, 0.875, 1.0, 0.9375, 1.0, 0.9375, 1.0, 0.875, 1.0, 0.875, 1.0, 0.9375, 1.0, 0.9375, 1.0, 0.875, 1.0, 0.875, 1.0, 0.9375, 1.0, 0.9375, 1.0, 0.875, 1.0, 0.875, 1.0, 0.9375, 1.0, 0.9375, 1.0, 0.875, 1.0, 0.8125, 0.5, 0.75, 0.5, 0.75, 0.5, 0.8125, 0.5, 0.9375, 0.5, 0.875, 0.5, 0.875, 0.5, 0.9375, 0.5, 0.625, 0.5, 0.5625, 0.5, 0.5625, 0.5, 0.625, 0.5, 0.75, 0.5, 0.6875, 0.5, 0.6875, 0.5, 0.75, 0.5, 0.875, 0.5, 0.8125, 0.5, 0.8125, 0.5, 0.875, 0.5, 1.0, 0.5, 0.9375, 0.5, 0.9375, 0.5, 1.0, 0.5, 0.5625, 0.5, 0.5, 0.5, 0.5, 0.5, 0.5625, 0.5, 0.6875, 0.5, 0.625, 0.5, 0.625, 0.5, 0.6875, 0.5, 1.0, 0.5, 0.9375, 0.5, 0.875, 0.5, 0.8125, 0.5, 0.75, 0.5, 0.6875, 0.5, 0.625, 0.5, 0.5625, 0.5, 0.5, 0.5, 0.9375, 0.5, 0.875, 0.5, 0.875, 0.5, 0.9375, 0.5, 0.9375, 0.5, 0.875, 0.5, 0.875, 0.5, 0.9375, 0.5, 0.9375, 0.5, 0.875, 0.5, 0.875, 0.5, 0.9375, 0.5, 0.8125, 0.5, 0.75, 0.5, 0.75, 0.5, 0.8125, 0.5, 0.8125, 0.5, 0.75, 0.5, 0.75, 0.5, 0.8125, 0.5, 0.8125, 0.5, 0.75, 0.5, 0.75, 0.5, 0.8125, 0.5, 0.6875, 0.5, 0.625, 0.5, 0.625, 0.5, 0.6875, 0.5, 0.6875, 0.5, 0.625, 0.5, 0.625, 0.5, 0.6875, 0.5, 0.6875, 0.5, 0.625, 0.5, 0.625, 0.5, 0.6875, 0.5, 0.5625, 0.5, 0.5, 0.5, 0.5, 0.5, 0.5625, 0.5, 0.5625, 0.5, 0.5, 0.5, 0.5, 0.5, 0.5625, 0.5, 0.5625, 0.5, 0.5, 0.5, 0.5, 0.5, 0.5625, 0.5, 1.0, 0.5, 0.9375, 0.5, 0.9375, 0.5, 1.0, 0.5, 1.0, 0.5, 0.9375, 0.5, 0.9375, 0.5, 1.0, 0.5, 1.0, 0.5, 0.9375, 0.5, 0.9375, 0.5, 1.0, 0.5, 0.875, 0.5, 0.8125, 0.5, 0.8125, 0.5, 0.875, 0.5, 0.875, 0.5, 0.8125, 0.5, 0.8125, 0.5, 0.875, 0.5, 0.875, 0.5, 0.8125, 0.5, 0.8125, 0.5, 0.875, 0.5, 0.75, 0.5, 0.6875, 0.5, 0.6875, 0.5, 0.75, 0.5, 0.75, 0.5, 0.6875, 0.5, 0.6875, 0.5, 0.75, 0.5, 0.75, 0.5, 0.6875, 0.5, 0.6875, 0.5, 0.75, 0.5, 0.625, 0.5, 0.5625, 0.5, 0.5625, 0.5, 0.625, 0.5, 0.625, 0.5, 0.5625, 0.5, 0.5625, 0.5, 0.625, 0.5, 0.625, 0.5, 0.5625, 0.5, 0.5625, 0.5, 0.625, 0.5, 1.0, 0.5833, 1.0, 0.6158, 0.9375, 0.6158, 0.9375, 0.5833, 0.9375, 0.8605, 0.875, 0.8605, 0.875, 0.8605, 0.9375, 0.8605, 0.875, 0.5833, 0.875, 0.6158, 0.8125, 0.6158, 0.8125, 0.5833, 0.8125, 0.5833, 0.8125, 0.6158, 0.75, 0.6158, 0.75, 0.5833, 0.75, 0.5833, 0.75, 0.6158, 0.6875, 0.6158, 0.6875, 0.5833, 0.6875, 0.5833, 0.6875, 0.6158, 0.625, 0.6158, 0.625, 0.5833, 0.625, 0.5833, 0.625, 0.6158, 0.5625, 0.6158, 0.5625, 0.5833, 0.5625, 0.5833, 0.5625, 0.6158, 0.5, 0.6158, 0.5, 0.5833, 1.0, 0.8202, 1.0, 0.8605, 0.9375, 0.8605, 0.9375, 0.8202, 0.9375, 0.8202, 0.9375, 0.8605, 0.9375, 0.8605, 0.9375, 0.8202, 0.875, 0.8202, 0.875, 0.8605, 0.8125, 0.8605, 0.8125, 0.8202, 0.8125, 0.8202, 0.8125, 0.8605, 0.75, 0.8605, 0.75, 0.8202, 0.75, 0.8202, 0.75, 0.8605, 0.6875, 0.8605, 0.6875, 0.8202, 0.6875, 0.8202, 0.6875, 0.8605, 0.625, 0.8605, 0.625, 0.8202, 0.625, 0.8202, 0.625, 0.8605, 0.5625, 0.8605, 0.5625, 0.8202, 0.5625, 0.8202, 0.5625, 0.8605, 0.5, 0.8605, 0.5, 0.8202, 0.9375, 0.5833, 0.9375, 0.6158, 0.875, 0.6158, 0.875, 0.5833, 0.9375, 0.8202, 0.9375, 0.8605, 0.875, 0.8605, 0.875, 0.8202, 0.875, 0.8605, 0.875, 0.8202, 0.875, 0.8202, 0.875, 0.8605, 0.875, 0.5833, 0.9375, 0.5833, 0.9375, 0.5833, 0.875, 0.5833, 0.9375, 0.5833, 0.9375, 0.6158, 0.9375, 0.6158, 0.9375, 0.5833, 0.9375, 0.6158, 0.875, 0.6158, 0.875, 0.6158, 0.9375, 0.6158, 0.875, 0.6158, 0.875, 0.5833, 0.875, 0.5833, 0.875, 0.6158, 0.875, 0.8202, 0.9375, 0.8202, 0.9375, 0.8202, 0.875, 0.8202, 0.875, 0.6158, 0.875, 0.5833, 0.875, 0.5833, 0.875, 0.6158, 0.875, 0.6158, 0.875, 0.5833, 0.875, 0.5833, 0.875, 0.6158, 0.875, 0.6158, 0.875, 0.5833, 0.875, 0.5833, 0.875, 0.6158, 0.9375, 0.6158, 0.875, 0.6158, 0.875, 0.6158, 0.9375, 0.6158, 0.9375, 0.6158, 0.875, 0.6158, 0.875, 0.6158, 0.9375, 0.6158, 0.9375, 0.6158, 0.875, 0.6158, 0.875, 0.6158, 0.9375, 0.6158, 0.9375, 0.5833, 0.9375, 0.6158, 0.9375, 0.6158, 0.9375, 0.5833, 0.9375, 0.5833, 0.9375, 0.6158, 0.9375, 0.6158, 0.9375, 0.5833, 0.9375, 0.5833, 0.9375, 0.6158, 0.9375, 0.6158, 0.9375, 0.5833, 0.875, 0.5833, 0.9375, 0.5833, 0.9375, 0.5833, 0.875, 0.5833, 0.875, 0.5833, 0.9375, 0.5833, 0.9375, 0.5833, 0.875, 0.5833, 0.875, 0.5833, 0.9375, 0.5833, 0.9375, 0.5833, 0.875, 0.5833, 0.875, 0.8202, 0.9375, 0.8202, 0.9375, 0.8202, 0.875, 0.8202, 0.875, 0.8202, 0.9375, 0.8202, 0.9375, 0.8202, 0.875, 0.8202, 0.875, 0.8202, 0.9375, 0.8202, 0.9375, 0.8202, 0.875, 0.8202, 0.875, 0.8605, 0.875, 0.8202, 0.875, 0.8202, 0.875, 0.8605, 0.875, 0.8605, 0.875, 0.8202, 0.875, 0.8202, 0.875, 0.8605, 0.875, 0.8605, 0.875, 0.8202, 0.875, 0.8202, 0.875, 0.8605, 0.9375, 0.8202, 0.9375, 0.8605, 0.9375, 0.8605, 0.9375, 0.8202, 0.9375, 0.8202, 0.9375, 0.8605, 0.9375, 0.8605, 0.9375, 0.8202, 0.9375, 0.8202, 0.9375, 0.8605, 0.9375, 0.8605, 0.9375, 0.8202, 0.9375, 0.8605, 0.875, 0.8605, 0.875, 0.8605, 0.9375, 0.8605, 0.9375, 0.8605, 0.875, 0.8605, 0.875, 0.8605, 0.9375, 0.8605, 0.9375, 0.8605, 0.875, 0.8605, 0.875, 0.8605, 0.9375, 0.8605, 0.625, 0.5, 0.5794, 0.5, 0.5625, 0.5, 0.625, 0.5, 0.75, 0.5, 0.6875, 0.5, 0.6875, 0.5, 0.75, 0.5, 0.875, 0.5, 0.8125, 0.5, 0.8125, 0.5, 0.875, 0.5, 1.0, 0.5, 0.9375, 0.5, 0.9375, 0.5, 1.0, 0.5, 0.5794, 0.5, 0.5, 0.5, 0.5, 0.5, 0.5625, 0.5, 0.8125, 0.5, 0.75, 0.5, 0.75, 0.5, 0.8125, 0.5, 0.9375, 0.5, 0.875, 0.5, 0.875, 0.5, 0.9375, 0.5, 0.6875, 0.5, 0.625, 0.5, 0.625, 0.5, 0.6875, 0.5, 0.6875, 0.5, 0.625, 0.5, 0.625, 0.5, 0.6875, 0.5, 0.625, 0.5, 0.6875, 0.5, 0.6875, 0.5, 0.625, 0.5, 0.625, 0.5, 0.625, 0.5, 0.625, 0.5, 0.625, 0.5, 0.6875, 0.5, 0.625, 0.5, 0.625, 0.5, 0.6875, 0.5, 0.6875, 0.5, 0.625, 0.5, 0.625, 0.5, 0.6875, 0.5, 0.6875, 0.5, 0.6875, 0.5, 0.6875, 0.5, 0.6875, 0.5, 0.625, 0.5, 0.625, 0.5, 0.625, 0.5, 0.625, 0.5, 0.625, 0.5, 0.6875, 0.5, 0.6875, 0.5, 0.625, 0.5, 0.6875, 0.5, 0.625, 0.5, 0.625, 0.5, 0.6875, 0.5, 0.625, 0.5, 0.625, 0.5, 0.625, 0.5, 0.625, 0.5, 0.625, 0.5, 0.6875, 0.5, 0.6875, 0.5, 0.625, 0.5, 0.6875, 0.5, 0.6875, 0.5, 0.6875, 0.5, 0.6875, 0.5, 0.625, 0.5, 0.6875, 0.5, 0.6875, 0.5, 0.625, 0.5, 0.625, 0.5, 0.625, 0.5, 0.625, 0.5, 0.625, 0.5, 0.6875, 0.5, 0.6875, 0.5, 0.6875, 0.5, 0.6875, 0.5, 0.6875, 0.5, 0.625, 0.5, 0.625, 0.5, 0.6875, 0.5])
me_cylinder_002.materials.append(mat_goop)
me_cylinder_002.update()
arm_armature_002 = bpy.data.armatures.new('Armature.002')  # bones are not reproduced

# ---- objects
ob_light = bpy.data.objects.new('Light', light_light)
ob_camera = bpy.data.objects.new('Camera', cam_camera)
ob_01_shell = bpy.data.objects.new('01_shell', me_cylinder_001)
ob_armadillo = bpy.data.objects.new('Armadillo', arm_armature_002)
ob_01_body = bpy.data.objects.new('01_body', me_cylinder_002)

# ---- transforms, parenting, visibility, modifiers, constraints
ob_light.location = (4.076, 1.005, 6.342)
ob_light.rotation_euler = (0.6503, 0.05522, 1.866)
ob_light.lock_rotations_4d = False
ob_light.empty_display_type = 'ARROWS'
ob_light.color = (0.0, 0.0, 0.0, 0.0)
ob_light.lineart.crease_threshold = 0.0
ob_camera.location = (7.359, -6.926, 5.397)
ob_camera.rotation_euler = (1.109, 0.0, 0.8149)
ob_camera.lock_rotations_4d = False
ob_camera.empty_display_type = 'ARROWS'
ob_camera.color = (0.0, 0.0, 0.0, 0.0)
ob_camera.display_type = 'WIRE'
ob_camera.lineart.crease_threshold = 0.0
ob_01_shell.parent = ob_armadillo
ob_01_shell.matrix_parent_inverse = Matrix(((1.0, -0.0, 0.0, -0.0), (-0.0, 1.0, -0.0, 0.0), (0.0, -0.0, 1.0, -0.3166), (-0.0, 0.0, -0.0, 1.0)))
ob_01_shell.location = (0.0, 0.0, 0.4384)
_vg = ob_01_shell.vertex_groups.new(name='Body.001')
for _i, _w in zip([1, 3, 5, 7, 9, 11, 13, 15, 17, 20, 21, 22, 23, 24, 28, 29, 30, 33, 34, 35, 38, 39, 40, 43, 44, 45, 48, 49, 50, 53, 54, 58, 59], [0.6083, 0.59, 0.5371, 0.5079, 0.5059, 0.5234, 0.5626, 0.6224, 0.6413, 0.001099, 0.07426, 0.1917, 0.1754, 0.06513, 0.1857, 0.07598, 0.006063, 0.1848, 0.08047, 0.01125, 0.183, 0.08085, 0.01065, 0.1886, 0.08163, 0.00882, 0.1954, 0.07977, 0.003785, 0.195, 0.07282, 0.2173, 0.07311]): _vg.add([_i], _w, 'REPLACE')
_vg = ob_01_shell.vertex_groups.new(name='Body.002')
for _i, _w in zip([1, 3, 5, 7, 9, 11, 13, 15, 17, 20, 21, 22, 23, 24, 25, 28, 29, 30, 31, 33, 34, 35, 36, 38, 39, 40, 41, 43, 44, 45, 46, 48, 49, 50, 51, 53, 54, 55, 58, 59, 60, 61], [0.2473, 0.2556, 0.2761, 0.2862, 0.2867, 0.281, 0.2676, 0.2434, 0.2378, 0.07017, 0.2032, 0.516, 0.536, 0.1874, 0.06103, 0.4771, 0.1981, 0.07335, 0.001399, 0.4472, 0.2011, 0.0784, 0.008716, 0.4437, 0.2017, 0.07806, 0.009791, 0.4555, 0.207, 0.07767, 0.007508, 0.4868, 0.2161, 0.07697, 0.001315, 0.5405, 0.2436, 0.08187, 0.5323, 0.3563, 0.1036, 0.007633]): _vg.add([_i], _w, 'REPLACE')
_vg = ob_01_shell.vertex_groups.new(name='Body.003')
for _i, _w in zip([1, 3, 5, 7, 9, 11, 13, 15, 17, 19, 20, 21, 22, 23, 24, 25, 26, 28, 29, 30, 31, 33, 34, 35, 36, 37, 38, 39, 40, 41, 42, 43, 44, 45, 46, 48, 49, 50, 51, 53, 54, 55, 56, 58, 59, 60, 61], [0.0922, 0.09792, 0.1157, 0.126, 0.1269, 0.1206, 0.1067, 0.08614, 0.07834, 0.05369, 0.1643, 0.4623, 0.1879, 0.1879, 0.5037, 0.1513, 0.04418, 0.2074, 0.4463, 0.1642, 0.05698, 0.2193, 0.4145, 0.165, 0.06205, 0.001636, 0.2219, 0.4115, 0.1603, 0.06143, 0.001883, 0.2157, 0.4228, 0.1564, 0.05746, 0.2005, 0.4485, 0.1495, 0.04748, 0.1743, 0.4679, 0.1358, 0.01764, 0.1637, 0.3704, 0.136, 0.03323]): _vg.add([_i], _w, 'REPLACE')
_vg = ob_01_shell.vertex_groups.new(name='Body.004')
for _i, _w in zip([0, 1, 2, 3, 4, 5, 6, 7, 8, 9, 10, 11, 12, 13, 14, 15, 16, 17, 18, 19, 20, 21, 22, 23, 24, 25, 26, 27, 28, 29, 30, 31, 32, 33, 34, 35, 36, 37, 38, 39, 40, 41, 42, 43, 44, 45, 46, 47, 48, 49, 50, 51, 52, 53, 54, 55, 56, 57, 58, 59, 60, 61, 62], [0.1495, 0.04297, 0.1463, 0.04996, 0.1721, 0.06218, 0.1845, 0.06931, 0.1828, 0.06952, 0.1709, 0.06441, 0.1452, 0.05405, 0.113, 0.03167, 0.11, 0.02201, 0.2405, 0.6733, 0.6658, 0.2344, 0.09374, 0.09003, 0.22, 0.6998, 0.7036, 0.2252, 0.1139, 0.2462, 0.6473, 0.6567, 0.2611, 0.1289, 0.2629, 0.6234, 0.6297, 0.2797, 0.1303, 0.2623, 0.6227, 0.6219, 0.2796, 0.1202, 0.2464, 0.6266, 0.6167, 0.2635, 0.1001, 0.2177, 0.6368, 0.6044, 0.2279, 0.07631, 0.182, 0.6405, 0.5104, 0.1799, 0.07284, 0.1672, 0.6085, 0.5475, 0.1932]): _vg.add([_i], _w, 'REPLACE')
_vg = ob_01_shell.vertex_groups.new(name='Body.005')
for _i, _w in zip([0, 2, 4, 6, 8, 10, 12, 14, 16, 18, 19, 20, 25, 26, 27, 29, 30, 31, 32, 34, 35, 36, 37, 39, 40, 41, 42, 44, 45, 46, 47, 49, 50, 51, 52, 54, 55, 56, 57, 59, 60, 61, 62], [0.3464, 0.3397, 0.3568, 0.3637, 0.365, 0.362, 0.3488, 0.3241, 0.3237, 0.5514, 0.184, 0.05646, 0.05031, 0.1706, 0.584, 0.0006697, 0.0658, 0.1885, 0.5246, 0.01266, 0.0776, 0.1997, 0.4976, 0.0174, 0.08309, 0.2072, 0.4984, 0.01639, 0.08586, 0.2198, 0.5163, 0.01162, 0.08932, 0.252, 0.5596, 0.006738, 0.1019, 0.3827, 0.6199, 0.005714, 0.1077, 0.3131, 0.5829]): _vg.add([_i], _w, 'REPLACE')
_vg = ob_01_shell.vertex_groups.new(name='Body.006')
for _i, _w in zip([0, 2, 4, 6, 8, 10, 12, 14, 16, 18, 19, 26, 27, 31, 32, 36, 37, 40, 41, 42, 46, 47, 51, 52, 56, 57, 61, 62], [0.4853, 0.4951, 0.447, 0.4248, 0.425, 0.442, 0.4851, 0.5473, 0.5512, 0.1784, 0.05788, 0.05153, 0.1637, 0.0624, 0.1777, 0.06795, 0.18, 0.001039, 0.06826, 0.1787, 0.06659, 0.1803, 0.06041, 0.1802, 0.04286, 0.1765, 0.0615, 0.1973]): _vg.add([_i], _w, 'REPLACE')
_m = ob_01_shell.modifiers.new('Mirror', 'MIRROR')
_m.use_clip = True
_m = ob_01_shell.modifiers.new('Armature', 'ARMATURE')
_m.object = ob_armadillo
_m = ob_01_shell.modifiers.new('Subdivision', 'SUBSURF')
ob_armadillo.location = (0.0, 0.0, 0.3166)
ob_armadillo.show_in_front = True
ob_armadillo.lineart.crease_threshold = 0.0
ob_01_body.parent = ob_armadillo
ob_01_body.matrix_parent_inverse = Matrix(((1.0, -0.0, 0.0, -0.0), (-0.0, 1.0, -0.0, 0.0), (0.0, -0.0, 1.0, -0.3166), (-0.0, 0.0, -0.0, 1.0)))
ob_01_body.location = (0.0, 0.0, 0.4384)
_vg = ob_01_body.vertex_groups.new(name='Body.001')
for _i, _w in zip([1, 3, 5, 7, 9, 11, 13, 15, 17, 22, 23, 28, 33, 38, 43, 48, 53, 58, 99, 100, 101, 102, 103, 104, 105, 106, 107, 108, 113, 123, 132, 137, 147, 198, 199, 200, 201, 202, 203, 204, 205, 206], [0.7997, 0.7815, 0.7316, 0.7016, 0.6904, 0.701, 0.7277, 0.7638, 0.7624, 0.2201, 0.1965, 0.2004, 0.207, 0.2134, 0.223, 0.2339, 0.2448, 0.2731, 0.9062, 0.9109, 0.9105, 0.9057, 0.9291, 0.9321, 0.8953, 0.903, 0.9203, 0.06319, 0.049, 0.0707, 0.05642, 0.02965, 0.05363, 0.06359, 0.01324, 7.851e-05, 0.05862, 0.07375, 0.08179, 0.08624, 0.09111, 0.1041]): _vg.add([_i], _w, 'REPLACE')
_vg = ob_01_body.vertex_groups.new(name='Body.002')
for _i, _w in zip([1, 3, 5, 7, 9, 11, 13, 15, 17, 21, 22, 23, 24, 28, 33, 34, 35, 38, 39, 40, 43, 44, 45, 48, 49, 50, 53, 54, 55, 58, 59, 60, 101, 102, 106, 198, 199, 200, 201, 202, 203, 204, 205, 206], [0.1299, 0.1413, 0.176, 0.2049, 0.2241, 0.2268, 0.2147, 0.1916, 0.196, 0.1039, 0.5685, 0.5475, 0.01739, 0.5032, 0.5283, 0.09157, 0.002392, 0.5763, 0.175, 0.03005, 0.616, 0.2641, 0.05325, 0.6467, 0.4165, 0.06184, 0.6635, 0.4686, 0.08371, 0.637, 0.4735, 0.09174, 0.006944, 0.01081, 0.006126, 0.4255, 0.1278, 0.08229, 0.2485, 0.4652, 0.5802, 0.6628, 0.7036, 0.6901]): _vg.add([_i], _w, 'REPLACE')
_vg = ob_01_body.vertex_groups.new(name='Body.003')
for _i, _w in zip([19, 20, 21, 22, 24, 25, 26, 29, 30, 31, 33, 34, 35, 36, 38, 39, 40, 41, 43, 44, 45, 46, 48, 49, 50, 51, 53, 54, 55, 56, 58, 59, 60, 61, 189, 193, 194, 195, 197, 198, 199, 201, 202, 203, 204, 205, 206], [0.1498, 0.7014, 0.4129, 0.01314, 0.1265, 0.7184, 0.1253, 0.06015, 0.6946, 0.1227, 0.03154, 0.2266, 0.6736, 0.1257, 0.05564, 0.4474, 0.654, 0.1219, 0.06108, 0.5041, 0.5982, 0.1087, 0.05849, 0.4396, 0.4351, 0.08548, 0.05382, 0.4059, 0.2463, 0.06587, 0.05727, 0.3841, 0.2131, 0.06527, 0.02294, 0.01303, 0.01547, 0.006457, 0.0009237, 0.1104, 0.007891, 0.08658, 0.1457, 0.1661, 0.1568, 0.1451, 0.1497]): _vg.add([_i], _w, 'REPLACE')
_vg = ob_01_body.vertex_groups.new(name='Body.004')
for _i, _w in zip([8, 10, 12, 14, 16, 18, 19, 20, 25, 26, 30, 31, 34, 35, 36, 37, 39, 40, 41, 42, 44, 45, 46, 47, 49, 50, 51, 52, 54, 55, 56, 57, 59, 60, 61, 62, 189, 190, 191, 192, 193, 194, 195, 196, 197, 205, 206], [0.004106, 0.01422, 0.01523, 0.007062, 0.01829, 0.03614, 0.5767, 0.1098, 0.09664, 0.6188, 0.1078, 0.6049, 0.004466, 0.136, 0.5905, 0.0296, 0.03415, 0.1783, 0.595, 0.06643, 0.05406, 0.255, 0.6163, 0.08126, 0.06218, 0.442, 0.6467, 0.08332, 0.07584, 0.6066, 0.6574, 0.07572, 0.09402, 0.6244, 0.6398, 0.09402, 0.15, 0.08426, 0.03043, 0.1149, 0.1663, 0.1965, 0.2074, 0.2149, 0.2352, 0.001846, 0.01192]): _vg.add([_i], _w, 'REPLACE')
_vg = ob_01_body.vertex_groups.new(name='Body.005')
for _i, _w in zip([0, 2, 6, 8, 10, 12, 14, 16, 18, 19, 26, 27, 36, 37, 41, 42, 46, 47, 51, 52, 55, 56, 57, 60, 61, 62, 70, 71, 83, 84, 85, 86, 87, 88, 89, 189, 190, 192, 193, 194, 195, 196, 197], [0.0728, 0.01914, 0.04699, 0.09553, 0.1523, 0.1792, 0.1596, 0.1789, 0.2278, 0.04788, 0.006784, 0.04184, 0.01743, 0.05737, 0.0658, 0.1673, 0.1124, 0.3966, 0.1481, 0.493, 0.009392, 0.17, 0.4545, 0.0221, 0.1834, 0.4682, 0.01458, 0.04315, 0.04206, 0.01115, 0.06663, 0.08503, 0.02192, 0.008986, 0.03874, 0.2396, 0.05513, 0.04686, 0.1584, 0.4043, 0.5184, 0.5398, 0.514]): _vg.add([_i], _w, 'REPLACE')
_vg = ob_01_body.vertex_groups.new(name='Body.006')
for _i, _w in zip([0, 2, 4, 6, 8, 10, 12, 14, 16, 18, 27, 32, 37, 42, 47, 51, 52, 56, 57, 61, 62, 63, 64, 65, 66, 67, 68, 69, 70, 71, 81, 82, 83, 84, 85, 86, 87, 88, 89, 163, 164, 165, 166, 169, 170, 171, 172, 175, 176, 177, 178, 181, 182, 183, 184, 186, 187, 189, 192, 193, 194, 195, 196, 197, 239, 240, 241, 242, 243, 244, 245, 246, 247, 258], [0.4601, 0.5065, 0.4921, 0.4504, 0.3706, 0.2159, 0.2362, 0.4886, 0.503, 0.1448, 0.07965, 0.04765, 0.1078, 0.1243, 0.1226, 0.002905, 0.1589, 0.02158, 0.3167, 0.03198, 0.2813, 0.3022, 0.3159, 0.4268, 0.4249, 0.2891, 0.06175, 0.147, 0.3918, 0.4354, 0.4859, 0.5195, 0.3037, 0.07832, 0.4522, 0.4952, 0.4368, 0.4724, 0.1235, 0.02928, 0.1448, 0.1535, 0.02786, 0.03105, 0.1497, 0.1496, 0.0314, 0.02603, 0.1223, 0.1345, 0.02861, 0.03529, 0.1182, 0.1116, 0.02596, 0.1704, 0.03572, 0.02834, 0.004901, 0.04135, 0.05883, 0.07834, 0.1169, 0.1273, 0.2809, 0.3387, 0.2424, 0.2032, 0.3471, 0.2956, 0.265, 0.2009, 0.3647, 0.005117]): _vg.add([_i], _w, 'REPLACE')
_vg = ob_01_body.vertex_groups.new(name='Head')
for _i, _w in zip([0, 2, 4, 6, 8, 10, 12, 14, 16, 18, 62, 63, 64, 65, 66, 67, 68, 69, 70, 71, 72, 73, 74, 75, 76, 77, 78, 79, 80, 81, 82, 83, 84, 85, 86, 87, 88, 89, 153, 154, 155, 156, 157, 158, 159, 160, 161, 162, 163, 164, 165, 166, 167, 168, 169, 170, 171, 172, 173, 174, 175, 176, 177, 178, 179, 180, 181, 182, 183, 184, 185, 186, 187, 188, 239, 240, 241, 242, 243, 244, 245, 246, 247], [0.1717, 0.1444, 0.1128, 0.09189, 0.07448, 0.04445, 0.0454, 0.07951, 0.1022, 0.05168, 0.0196, 0.554, 0.5499, 0.4104, 0.3242, 0.2408, 0.06328, 0.1493, 0.3252, 0.3477, 0.9964, 0.9971, 0.9974, 0.9977, 0.9979, 0.9982, 0.9985, 0.9987, 0.9987, 0.3109, 0.239, 0.1428, 0.01951, 0.1659, 0.2109, 0.3452, 0.1865, 0.05114, 0.9986, 0.9985, 0.9985, 0.9986, 0.9987, 0.9989, 0.999, 0.9991, 0.9991, 0.9893, 0.9288, 0.7203, 0.7414, 0.9321, 0.9902, 0.9883, 0.9336, 0.7435, 0.7133, 0.9293, 0.9887, 0.9877, 0.943, 0.8199, 0.7894, 0.9389, 0.988, 0.9851, 0.9374, 0.827, 0.8375, 0.944, 0.9871, 0.737, 0.9285, 0.9899, 0.4163, 0.4143, 0.6532, 0.7021, 0.473, 0.3403, 0.5841, 0.711, 0.4879]): _vg.add([_i], _w, 'REPLACE')
_vg = ob_01_body.vertex_groups.new(name='Tail.001')
for _i, _w in zip([99, 100, 101, 102, 103, 104, 105, 106, 107, 108, 109, 113, 114, 118, 123, 124, 131, 132, 136, 137, 142, 146, 147, 152], [0.05956, 0.06075, 0.05193, 0.05242, 0.05035, 0.03938, 0.07219, 0.05636, 0.05039, 0.8895, 0.01959, 0.9147, 0.007724, 0.9758, 0.8791, 0.02452, 0.01469, 0.8998, 1.997e-05, 0.9308, 0.9779, 0.0116, 0.906, 0.9556]): _vg.add([_i], _w, 'REPLACE')
_vg = ob_01_body.vertex_groups.new(name='Tail.003')
for _i, _w in zip([108, 109, 110, 111, 113, 114, 115, 119, 120, 123, 124, 125, 126, 130, 131, 132, 135, 136, 137, 140, 141, 145, 146, 147, 150, 151], [0.04067, 0.9614, 0.9651, 4.519e-05, 0.01769, 0.9687, 0.9736, 0.987, 0.9891, 0.04586, 0.9585, 0.9616, 0.005239, 0.968, 0.9644, 0.03379, 0.9778, 0.9732, 0.005813, 0.9879, 0.9882, 0.9704, 0.9663, 0.02669, 0.9837, 0.9811]): _vg.add([_i], _w, 'REPLACE')
_vg = ob_01_body.vertex_groups.new(name='Tail.002')
for _i, _w in zip([110, 111, 116, 121, 125, 126, 129, 130, 134, 139, 144, 145, 149], [0.01559, 0.9471, 0.9551, 0.975, 0.02216, 0.9412, 0.9503, 0.01023, 0.9602, 0.9729, 0.9522, 0.005909, 0.9683]): _vg.add([_i], _w, 'REPLACE')
_vg = ob_01_body.vertex_groups.new(name='Tail.004')
for _i, _w in zip([90, 91, 92, 93, 94, 95, 96, 97, 98, 111, 112, 117, 122, 126, 127, 128, 129, 133, 138, 143, 148], [0.9999, 0.9987, 0.9989, 0.9989, 0.9989, 0.999, 0.9992, 0.9995, 1.001, 0.005659, 0.9778, 0.9773, 0.9831, 0.0123, 0.975, 0.9781, 0.001695, 0.9782, 0.9813, 0.9775, 0.9809]): _vg.add([_i], _w, 'REPLACE')
_vg = ob_01_body.vertex_groups.new(name='frontLeg.r')
for _i, _w in zip([0, 2, 4, 6, 8, 10, 12, 18, 19, 20, 26, 27, 30, 31, 32, 35, 36, 37, 40, 41, 42, 46, 47, 51, 52, 56, 57, 61, 62, 63, 64, 65, 66, 67, 81, 82, 83, 84, 87, 88, 182, 189, 190, 191, 192, 193, 194, 195, 196, 197, 215, 216, 218, 219, 220, 221, 222, 223, 224, 225, 226, 240, 241, 242, 245, 246], [0.1885, 0.2091, 0.27, 0.2556, 0.1956, 0.1182, 0.05885, 0.3557, 0.1391, 0.004383, 0.1536, 0.5583, 0.007332, 0.1975, 0.8027, 0.0128, 0.198, 0.6963, 0.007091, 0.1622, 0.5111, 0.1032, 0.2301, 0.0549, 0.09492, 0.01234, 0.02162, 0.003687, 0.007681, 0.07497, 0.07036, 0.07574, 0.07286, 0.05705, 0.1137, 0.1329, 0.102, 0.005126, 0.1147, 0.1301, 0.004041, 0.3691, 0.5938, 0.8921, 0.7475, 0.5455, 0.2415, 0.1001, 0.03977, 0.0197, 0.09334, 0.0195, 0.0113, 0.07297, 0.1672, 0.1649, 0.08299, 0.03075, 0.6762, 0.2928, 0.117, 0.0137, 0.03796, 0.04679, 0.03284, 0.037]): _vg.add([_i], _w, 'REPLACE')
_vg = ob_01_body.vertex_groups.new(name='frontFoot.r')
for _i, _w in zip([0, 2, 4, 18, 19, 26, 27, 32, 37, 63, 81, 87, 189, 190, 191, 209, 210, 213, 214, 215, 216, 217, 218, 219, 220, 221, 222, 223, 224, 225, 226], [0.07549, 0.07601, 0.0371, 0.16, 0.03382, 0.02803, 0.2708, 0.1099, 0.009844, 0.002362, 0.02437, 0.03462, 0.1429, 0.2242, 0.03177, 0.9881, 0.996, 0.976, 0.9929, 0.8802, 0.9557, 0.9837, 0.9669, 0.9212, 0.8194, 0.7977, 0.8992, 0.9516, 0.3094, 0.6997, 0.8791]): _vg.add([_i], _w, 'REPLACE')
_vg = ob_01_body.vertex_groups.new(name='backLeg.r')
for _i, _w in zip([1, 3, 5, 7, 9, 11, 19, 20, 21, 22, 23, 24, 25, 28, 29, 30, 33, 34, 35, 38, 39, 40, 43, 44, 45, 48, 49, 198, 199, 200, 201, 202, 203, 204, 205, 227, 228, 229, 230, 231, 232, 233, 234, 235, 236, 237, 238], [0.0335, 0.05257, 0.06568, 0.06374, 0.0526, 0.02554, 0.0006816, 0.1156, 0.4171, 0.1655, 0.2226, 0.7813, 0.1278, 0.2608, 0.8951, 0.1379, 0.2115, 0.6272, 0.1136, 0.1416, 0.3022, 0.07464, 0.08624, 0.1438, 0.03574, 0.04393, 0.05318, 0.3739, 0.7735, 0.8521, 0.5868, 0.2922, 0.1461, 0.06679, 0.009798, 0.8153, 0.2674, 0.07642, 0.1004, 0.2929, 0.7683, 0.8455, 0.2904, 0.08412, 0.8527, 0.3115, 0.1025]): _vg.add([_i], _w, 'REPLACE')
_vg = ob_01_body.vertex_groups.new(name='backFoot.r')
for _i, _w in zip([24, 199, 207, 208, 211, 212, 227, 228, 229, 230, 231, 232, 233, 234, 235, 236, 237, 238], [0.02664, 0.01594, 0.9917, 0.9816, 0.9892, 0.9828, 0.1651, 0.7303, 0.926, 0.8933, 0.6931, 0.201, 0.1518, 0.7014, 0.9148, 0.1527, 0.6752, 0.8907]): _vg.add([_i], _w, 'REPLACE')
_vg = ob_01_body.vertex_groups.new(name='backFoot.l')
_vg = ob_01_body.vertex_groups.new(name='frontLeg.l')
_vg = ob_01_body.vertex_groups.new(name='frontFoot.l')
_vg = ob_01_body.vertex_groups.new(name='ear.r')
for _i, _w in zip([4, 6, 8, 10, 12, 14, 16, 37, 42, 47, 52, 57, 62, 65, 66, 67, 68, 69, 70, 71, 82, 83, 84, 85, 86, 88, 89, 163, 164, 165, 166, 170, 171, 177, 186, 193, 194, 195, 196, 197, 239, 240, 241, 243, 244, 245, 247, 248, 249, 250, 251, 252, 253, 254, 255, 256, 257, 258, 259, 260, 261, 262, 263], [0.04236, 0.111, 0.2209, 0.4232, 0.4375, 0.2141, 0.1574, 0.02501, 0.07992, 0.126, 0.1321, 0.08007, 0.07816, 0.05435, 0.1447, 0.3768, 0.8607, 0.6786, 0.2386, 0.154, 0.05801, 0.3828, 0.8194, 0.2912, 0.1801, 0.156, 0.7591, 0.003441, 0.123, 0.09406, 0.0004835, 0.081, 0.1194, 0.03979, 0.07949, 0.00929, 0.04099, 0.04784, 0.02935, 0.0299, 0.2871, 0.1966, 0.02841, 0.1586, 0.3404, 0.08977, 0.1173, 0.9977, 0.986, 0.9932, 0.9944, 1.0, 0.9999, 0.9999, 1.0, 0.973, 0.9894, 0.9409, 0.9685, 0.9994, 0.9987, 0.9996, 0.998]): _vg.add([_i], _w, 'REPLACE')
_vg = ob_01_body.vertex_groups.new(name='ear.l')
_vg = ob_01_body.vertex_groups.new(name='backLeg.r.001')
for _i, _w in zip([24, 199, 207, 208, 211, 212, 227, 228, 229, 230, 231, 232, 233, 234, 235, 236, 237, 238], [0.02661, 0.01938, 0.9899, 0.9823, 0.9883, 0.985, 0.167, 0.7267, 0.9219, 0.8965, 0.6977, 0.2065, 0.1424, 0.7054, 0.9146, 0.1378, 0.6847, 0.896]): _vg.add([_i], _w, 'REPLACE')
_vg = ob_01_body.vertex_groups.new(name='backLeg.l')
_vg = ob_01_body.vertex_groups.new(name='backLeg.l.001')
_m = ob_01_body.modifiers.new('Mirror', 'MIRROR')
_m.use_clip = True
_m = ob_01_body.modifiers.new('Subdivision', 'SUBSURF')
_m.render_levels = 1
_m = ob_01_body.modifiers.new('Armature', 'ARMATURE')
_m.object = ob_armadillo

# ---- collection membership
col_collection.objects.link(ob_light)
col_collection.objects.link(ob_camera)
col_collection.objects.link(ob_01_shell)
col_collection.objects.link(ob_armadillo)
col_collection.objects.link(ob_01_body)

# ---- scene / render settings (as saved in the file)
scene.camera = ob_camera
scene.frame_start = 1; scene.frame_end = 20; scene.frame_set(12)
scene.render.engine = 'BLENDER_EEVEE_NEXT'
scene.cycles.sampling_pattern = 'TABULATED_SOBOL'
scene.cycles.use_light_tree = False
scene.view_settings.view_transform = 'Filmic'
bpy.context.view_layer.update()
